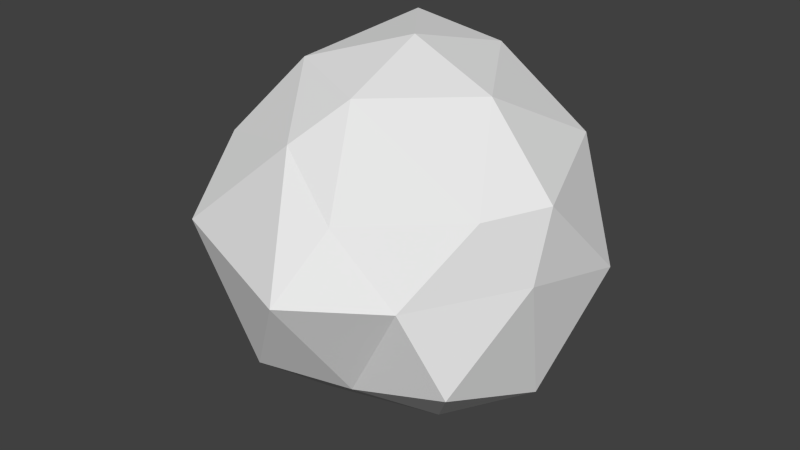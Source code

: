 # Source: hydrangea.blend  (saved by Blender 2.74.0; exported with 4.5.12 LTS)
import bpy
from mathutils import Matrix  # noqa: F401  (used for matrix-valued properties, if any)

bpy.ops.wm.read_factory_settings(use_empty=True)
scene = bpy.context.scene
scene.name = 'Scene'

# ---- collections
col_collection_1 = bpy.data.collections.new('Collection 1'); scene.collection.children.link(col_collection_1)

# ---- world
world_world = bpy.data.worlds.new('World'); scene.world = world_world
world_world.color = (0.05088, 0.05088, 0.05088)
world_world.use_sun_shadow = False
world_world.sun_shadow_jitter_overblur = 0.0
world_world.cycles.sampling_method = 'MANUAL'
world_world.cycles.sample_map_resolution = 256

# ---- meshes
me_icosphere = bpy.data.meshes.new('Icosphere')
me_icosphere.from_pydata([(0.02433, 0.01684, -0.9829), (0.762, -0.6934, -0.4203), (-0.1826, -0.9458, -0.4836), (-0.9843, 0.1178, -0.4633), (-0.3776, 0.9299, -0.5175), (0.6978, 0.5819, -0.4492), (0.2004, -0.829, 0.3279), (-0.7405, -0.5118, 0.4492), (-0.6932, 0.4924, 0.5516), (0.2745, 0.8798, 0.4326), (0.9394, -0.1777, 0.4235), (0.01306, -0.005109, 0.9787), (-0.1652, -0.4975, -0.8542), (0.4474, -0.3306, -0.8488), (0.2333, -0.7391, -0.5664), (0.8632, -0.09454, -0.6467), (0.434, 0.1927, -0.93), (-0.4546, -0.03349, -0.8261), (-0.7739, -0.4636, -0.4881), (-0.2433, 0.411, -0.832), (-0.6305, 0.5683, -0.5012), (0.1353, 0.8534, -0.6624), (0.9337, -0.2876, 0.05876), (0.9972, 0.2956, -0.06351), (0.1296, -1.145, 0.02992), (0.5778, -0.823, 0.02453), (-0.9459, -0.3101, 0.01162), (-0.7, -0.8629, 0.09589), (-0.6066, 0.7987, 0.05228), (-0.8761, 0.2698, -0.02177), (0.587, 0.8042, 0.003086), (-0.07329, 0.9089, -0.01752), (0.7597, -0.4751, 0.397), (-0.1605, -0.7114, 0.5888), (-0.8628, -0.02947, 0.4741), (-0.2407, 0.87, 0.5592), (0.6994, 0.4802, 0.5048), (0.06145, -0.5178, 0.8104), (0.5167, -0.07045, 0.801), (-0.4256, -0.309, 0.8507), (-0.3141, 0.4241, 0.9492), (0.1641, 0.4975, 0.8507)], [], [(0, 13, 12), (1, 13, 15), (0, 12, 17), (0, 17, 19), (0, 19, 16), (1, 15, 22), (2, 14, 24), (3, 18, 26), (4, 20, 28), (5, 21, 30), (1, 22, 25), (2, 24, 27), (3, 26, 29), (4, 28, 31), (5, 30, 23), (6, 32, 37), (7, 33, 39), (8, 34, 40), (9, 35, 41), (10, 36, 38), (38, 41, 11), (38, 36, 41), (36, 9, 41), (41, 40, 11), (41, 35, 40), (35, 8, 40), (40, 39, 11), (40, 34, 39), (34, 7, 39), (39, 37, 11), (39, 33, 37), (33, 6, 37), (37, 38, 11), (37, 32, 38), (32, 10, 38), (23, 36, 10), (23, 30, 36), (30, 9, 36), (31, 35, 9), (31, 28, 35), (28, 8, 35), (29, 34, 8), (29, 26, 34), (26, 7, 34), (27, 33, 7), (27, 24, 33), (24, 6, 33), (25, 32, 6), (25, 22, 32), (22, 10, 32), (30, 31, 9), (30, 21, 31), (21, 4, 31), (28, 29, 8), (28, 20, 29), (20, 3, 29), (26, 27, 7), (26, 18, 27), (18, 2, 27), (24, 25, 6), (24, 14, 25), (14, 1, 25), (22, 23, 10), (22, 15, 23), (15, 5, 23), (16, 21, 5), (16, 19, 21), (19, 4, 21), (19, 20, 4), (19, 17, 20), (17, 3, 20), (17, 18, 3), (17, 12, 18), (12, 2, 18), (15, 16, 5), (15, 13, 16), (13, 0, 16), (12, 14, 2), (12, 13, 14), (13, 1, 14)])
_uv = me_icosphere.uv_layers.new(name='UVMap')
_uv.uv.foreach_set('vector', [0.1406, 0.3787, 0.1166, 0.7642, -0.2351, 0.4721, 0.5732, 0.474, 0.9921, 0.3676, 0.8988, 0.7633, 0.1406, 0.3787, -0.2351, 0.4721, -0.0787, 0.1073, 0.1406, 0.3787, -0.0787, 0.1073, 0.2766, 0.06147, 0.1406, 0.3787, 0.2766, 0.06147, 0.3852, 0.5274, 0.5732, 0.474, 0.8988, 0.7633, 0.3657, 0.8401, 0.5596, -0.208, 0.6633, 0.1246, 0.1407, 0.01151, -0.0863, 0.1894, 0.3592, 0.2, 0.2179, 0.5379, 0.497, 0.5234, 0.234, 0.4678, 0.471, 0.1259, 0.8098, 0.5683, 0.7099, 0.1262, 1.154, 0.4859, 0.5732, 0.474, 0.3657, 0.8401, 0.2584, 0.3946, 0.9025, 0.139, 1.192, 0.5456, 0.5947, 0.5687, -0.0863, 0.1894, 0.2179, 0.5379, -0.2036, 0.5438, 0.497, 0.5234, 0.471, 0.1259, 0.8159, 0.3344, 0.8098, 0.5683, 1.154, 0.4859, 0.9733, 0.9187, 0.8089, 0.09921, 1.047, 0.5571, 0.4721, 0.3764, 0.4172, 0.8218, 0.8263, 1.016, 0.4479, 1.215, 0.463, 0.4614, 0.1691, 0.7475, 0.2555, 0.1081, 0.6209, 0.7804, 0.4325, 1.069, 0.2817, 0.6891, 0.4749, -0.02115, 0.5747, 0.4291, 0.1846, 0.2593, 0.1846, 0.2593, 0.2817, 0.6891, -0.04522, 0.554, 0.1846, 0.2593, 0.5747, 0.4291, 0.2817, 0.6891, 0.5747, 0.4291, 0.6209, 0.7804, 0.2817, 0.6891, 0.2817, 0.6891, 0.05019, 0.9149, -0.04522, 0.554, 0.2817, 0.6891, 0.4325, 1.069, 0.05019, 0.9149, 0.7191, 0.1081, 0.463, 0.4614, 0.2555, 0.1081, -0.1557, 0.8253, 0.08891, 0.3058, 0.2395, 0.6992, 0.2555, 0.1081, 0.1691, 0.7475, -0.202, 0.4378, 0.06735, 0.9024, 0.4172, 0.8218, 0.4479, 1.215, 0.08891, 0.3058, 0.4721, 0.3764, 0.2395, 0.6992, 0.08891, 0.3058, 0.4546, 0.1071, 0.4721, 0.3764, 0.4546, 0.1071, 0.8089, 0.09921, 0.4721, 0.3764, 0.4721, 0.3764, 0.6387, 0.8164, 0.2395, 0.6992, 0.4721, 0.3764, 1.047, 0.5571, 0.6387, 0.8164, 1.047, 0.5571, 1.087, 0.8253, 0.6387, 0.8164, 0.9153, 0.1565, 0.5747, 0.4291, 0.4749, -0.02115, 0.9153, 0.1565, 0.9263, 0.6127, 0.5747, 0.4291, 0.9263, 0.6127, 0.6209, 0.7804, 0.5747, 0.4291, 0.8521, 1.069, 0.4325, 1.069, 0.6209, 0.7804, 1.167, 0.2427, 0.8889, 0.5661, 0.7191, 0.1081, 0.8889, 0.5661, 0.463, 0.4614, 0.7191, 0.1081, 0.586, 0.9209, 0.1691, 0.7475, 0.463, 0.4614, -0.2036, 0.5438, 0.2179, 0.5379, 0.06735, 0.9024, 0.2179, 0.5379, 0.4172, 0.8218, 0.06735, 0.9024, 0.5947, 0.5687, 0.8263, 1.016, 0.4172, 0.8218, 0.5947, 0.5687, 1.192, 0.5456, 0.8263, 1.016, 1.192, 0.5456, 1.161, 0.8875, 0.8263, 1.016, 0.2584, 0.3946, 0.07209, 0.7427, -0.06895, 0.2657, 0.2584, 0.3946, 0.3657, 0.8401, 0.07209, 0.7427, 0.3657, 0.8401, 0.1364, 0.9976, 0.07209, 0.7427, 0.9263, 0.6127, 0.8521, 1.069, 0.6209, 0.7804, 1.221, 0.5761, 0.6983, 0.7994, 0.8159, 0.3344, 0.6983, 0.7994, 0.497, 0.5234, 0.8159, 0.3344, 0.8889, 0.5661, 0.586, 0.9209, 0.463, 0.4614, 0.471, 0.1259, 0.234, 0.4678, 0.04332, 0.08379, 0.234, 0.4678, -0.1535, 0.3668, 0.04332, 0.08379, 0.2179, 0.5379, 0.5947, 0.5687, 0.4172, 0.8218, 0.2179, 0.5379, 0.3592, 0.2, 0.5947, 0.5687, 0.3592, 0.2, 0.9025, 0.139, 0.5947, 0.5687, 0.1407, 0.01151, 0.2584, 0.3946, -0.06895, 0.2657, 0.1407, 0.01151, 0.6633, 0.1246, 0.2584, 0.3946, 0.6633, 0.1246, 0.5732, 0.474, 0.2584, 0.3946, 0.3657, 0.8401, 0.598, 1.211, 0.1364, 0.9976, 0.3657, 0.8401, 0.8988, 0.7633, 0.598, 1.211, 0.4625, 0.9187, 0.8098, 0.5683, 0.9733, 0.9187, 0.3852, 0.5274, 0.7099, 0.1262, 0.8098, 0.5683, 0.3852, 0.5274, 0.2766, 0.06147, 0.7099, 0.1262, 0.2618, 0.8399, 0.497, 0.5234, 0.6983, 0.7994, 0.2618, 0.8399, 0.234, 0.4678, 0.497, 0.5234, 0.2618, 0.8399, -0.09269, 0.8399, 0.234, 0.4678, -0.09269, 0.8399, -0.1535, 0.3668, 0.234, 0.4678, 0.209, -0.2284, 0.3592, 0.2, -0.0863, 0.1894, 0.209, -0.2284, 0.6358, -0.2284, 0.3592, 0.2, 0.6358, -0.2284, 0.9025, 0.139, 0.3592, 0.2, 0.4625, 0.9187, 0.3852, 0.5274, 0.8098, 0.5683, 0.4625, 0.9187, 0.1166, 0.7642, 0.3852, 0.5274, 0.1166, 0.7642, 0.1406, 0.3787, 0.3852, 0.5274, 0.9921, -0.1191, 0.6633, 0.1246, 0.5596, -0.208, 0.9921, -0.1191, 0.9921, 0.3676, 0.6633, 0.1246, 0.9921, 0.3676, 0.5732, 0.474, 0.6633, 0.1246])
me_icosphere.use_remesh_preserve_volume = False
me_icosphere.use_remesh_preserve_attributes = False
me_icosphere.use_mirror_vertex_groups = False
me_icosphere.update()

# ---- objects
ob_icosphere = bpy.data.objects.new('Icosphere', me_icosphere)

# ---- transforms, parenting, visibility, modifiers, constraints
ob_icosphere.location = (0.0, 0.0, 0.0)
ob_icosphere.lineart.crease_threshold = 0.0

# ---- collection membership
col_collection_1.objects.link(ob_icosphere)

# ---- scene / render settings (as saved in the file)
scene.frame_start = 1; scene.frame_end = 250; scene.frame_set(1)
scene.render.engine = 'BLENDER_EEVEE_NEXT'
scene.render.resolution_percentage = 50
scene.render.dither_intensity = 0.0
scene.cycles.use_denoising = False
scene.cycles.samples = 10
scene.cycles.sampling_pattern = 'TABULATED_SOBOL'
scene.cycles.light_sampling_threshold = 0.0
scene.cycles.use_adaptive_sampling = False
scene.cycles.use_light_tree = False
scene.cycles.blur_glossy = 0.0
scene.cycles.pixel_filter_type = 'GAUSSIAN'
scene.cycles.sample_clamp_indirect = 0.0
scene.view_settings.view_transform = 'Standard'
bpy.context.view_layer.update()

# ---- added for rendering (the .blend has no active camera and no usable light): camera, sun
cam_auto = bpy.data.cameras.new('AutoCamera')
cam_auto.lens = 50.0
cam_auto.sensor_width = 36.0
cam_auto.clip_end = 1000.0
ob_auto_camera = bpy.data.objects.new('AutoCamera', cam_auto)
scene.collection.objects.link(ob_auto_camera)
ob_auto_camera.location = (3.22226, -3.96664, 2.57051)
ob_auto_camera.rotation_euler = (1.09748, -7.21219e-08, 0.694738)
scene.camera = ob_auto_camera
light_auto_sun = bpy.data.lights.new('AutoSun', 'SUN')
light_auto_sun.energy = 3.0
light_auto_sun.angle = 0.0523599
ob_auto_sun = bpy.data.objects.new('AutoSun', light_auto_sun)
scene.collection.objects.link(ob_auto_sun)
ob_auto_sun.rotation_euler = (0.872665, 0.174533, 0.523599)
bpy.context.view_layer.update()
